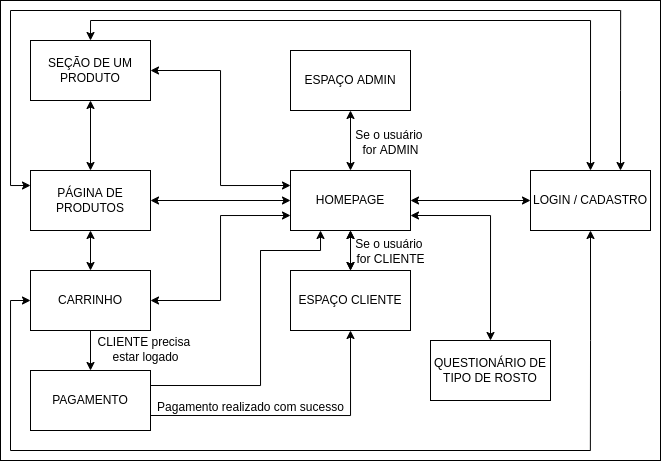

The diagram above was exported from draw.io. Its source (the exported page's mxGraphModel, read from the mxfile embedded in the PNG):
<mxGraphModel dx="813" dy="440" grid="1" gridSize="10" guides="1" tooltips="1" connect="1" arrows="1" fold="1" page="1" pageScale="1" pageWidth="850" pageHeight="1100" math="0" shadow="0">
  <root>
    <mxCell id="0" />
    <mxCell id="1" parent="0" />
    <mxCell id="NdqrXqGMYUn4AeB21I8r-40" value="" style="rounded=0;whiteSpace=wrap;html=1;" vertex="1" parent="1">
      <mxGeometry x="60" y="70" width="660" height="460" as="geometry" />
    </mxCell>
    <mxCell id="NdqrXqGMYUn4AeB21I8r-8" style="edgeStyle=orthogonalEdgeStyle;rounded=0;orthogonalLoop=1;jettySize=auto;html=1;exitX=0.5;exitY=1;exitDx=0;exitDy=0;entryX=0.5;entryY=0;entryDx=0;entryDy=0;startArrow=classic;startFill=1;" edge="1" parent="1" source="NdqrXqGMYUn4AeB21I8r-1" target="NdqrXqGMYUn4AeB21I8r-3">
      <mxGeometry relative="1" as="geometry" />
    </mxCell>
    <mxCell id="NdqrXqGMYUn4AeB21I8r-9" style="edgeStyle=orthogonalEdgeStyle;rounded=0;orthogonalLoop=1;jettySize=auto;html=1;exitX=0.5;exitY=0;exitDx=0;exitDy=0;entryX=0.5;entryY=1;entryDx=0;entryDy=0;startArrow=classic;startFill=1;" edge="1" parent="1" source="NdqrXqGMYUn4AeB21I8r-1" target="NdqrXqGMYUn4AeB21I8r-2">
      <mxGeometry relative="1" as="geometry" />
    </mxCell>
    <mxCell id="NdqrXqGMYUn4AeB21I8r-13" style="edgeStyle=orthogonalEdgeStyle;rounded=0;orthogonalLoop=1;jettySize=auto;html=1;exitX=1;exitY=0.5;exitDx=0;exitDy=0;entryX=0;entryY=0.5;entryDx=0;entryDy=0;startArrow=classic;startFill=1;" edge="1" parent="1" source="NdqrXqGMYUn4AeB21I8r-1" target="NdqrXqGMYUn4AeB21I8r-12">
      <mxGeometry relative="1" as="geometry" />
    </mxCell>
    <mxCell id="NdqrXqGMYUn4AeB21I8r-23" style="edgeStyle=orthogonalEdgeStyle;rounded=0;orthogonalLoop=1;jettySize=auto;html=1;exitX=0.25;exitY=1;exitDx=0;exitDy=0;startArrow=classic;startFill=1;endArrow=none;endFill=0;" edge="1" parent="1" source="NdqrXqGMYUn4AeB21I8r-1">
      <mxGeometry relative="1" as="geometry">
        <mxPoint x="320" y="330" as="targetPoint" />
        <Array as="points">
          <mxPoint x="380" y="320" />
          <mxPoint x="320" y="320" />
        </Array>
      </mxGeometry>
    </mxCell>
    <mxCell id="NdqrXqGMYUn4AeB21I8r-38" style="edgeStyle=orthogonalEdgeStyle;rounded=0;orthogonalLoop=1;jettySize=auto;html=1;exitX=1;exitY=0.75;exitDx=0;exitDy=0;entryX=0.5;entryY=0;entryDx=0;entryDy=0;startArrow=classic;startFill=1;endArrow=classic;endFill=1;" edge="1" parent="1" source="NdqrXqGMYUn4AeB21I8r-1" target="NdqrXqGMYUn4AeB21I8r-37">
      <mxGeometry relative="1" as="geometry" />
    </mxCell>
    <mxCell id="NdqrXqGMYUn4AeB21I8r-1" value="HOMEPAGE" style="rounded=0;whiteSpace=wrap;html=1;" vertex="1" parent="1">
      <mxGeometry x="350" y="240" width="120" height="60" as="geometry" />
    </mxCell>
    <mxCell id="NdqrXqGMYUn4AeB21I8r-2" value="ESPAÇO ADMIN" style="rounded=0;whiteSpace=wrap;html=1;" vertex="1" parent="1">
      <mxGeometry x="350" y="120" width="120" height="60" as="geometry" />
    </mxCell>
    <mxCell id="NdqrXqGMYUn4AeB21I8r-10" value="" style="edgeStyle=orthogonalEdgeStyle;rounded=0;orthogonalLoop=1;jettySize=auto;html=1;startArrow=classic;startFill=1;" edge="1" parent="1" source="NdqrXqGMYUn4AeB21I8r-3" target="NdqrXqGMYUn4AeB21I8r-1">
      <mxGeometry relative="1" as="geometry" />
    </mxCell>
    <mxCell id="NdqrXqGMYUn4AeB21I8r-3" value="ESPAÇO CLIENTE" style="rounded=0;whiteSpace=wrap;html=1;" vertex="1" parent="1">
      <mxGeometry x="350" y="340" width="120" height="60" as="geometry" />
    </mxCell>
    <mxCell id="NdqrXqGMYUn4AeB21I8r-11" style="edgeStyle=orthogonalEdgeStyle;rounded=0;orthogonalLoop=1;jettySize=auto;html=1;exitX=1;exitY=0.5;exitDx=0;exitDy=0;entryX=0;entryY=0.5;entryDx=0;entryDy=0;startArrow=classic;startFill=1;" edge="1" parent="1" source="NdqrXqGMYUn4AeB21I8r-4" target="NdqrXqGMYUn4AeB21I8r-1">
      <mxGeometry relative="1" as="geometry" />
    </mxCell>
    <mxCell id="NdqrXqGMYUn4AeB21I8r-14" style="edgeStyle=orthogonalEdgeStyle;rounded=0;orthogonalLoop=1;jettySize=auto;html=1;exitX=0.5;exitY=0;exitDx=0;exitDy=0;entryX=0.5;entryY=1;entryDx=0;entryDy=0;startArrow=classic;startFill=1;" edge="1" parent="1" source="NdqrXqGMYUn4AeB21I8r-4" target="NdqrXqGMYUn4AeB21I8r-5">
      <mxGeometry relative="1" as="geometry" />
    </mxCell>
    <mxCell id="NdqrXqGMYUn4AeB21I8r-15" style="edgeStyle=orthogonalEdgeStyle;rounded=0;orthogonalLoop=1;jettySize=auto;html=1;exitX=0.5;exitY=1;exitDx=0;exitDy=0;entryX=0.5;entryY=0;entryDx=0;entryDy=0;startArrow=classic;startFill=1;" edge="1" parent="1" source="NdqrXqGMYUn4AeB21I8r-4" target="NdqrXqGMYUn4AeB21I8r-6">
      <mxGeometry relative="1" as="geometry" />
    </mxCell>
    <mxCell id="NdqrXqGMYUn4AeB21I8r-27" style="edgeStyle=orthogonalEdgeStyle;rounded=0;orthogonalLoop=1;jettySize=auto;html=1;exitX=0;exitY=0.25;exitDx=0;exitDy=0;startArrow=classic;startFill=1;endArrow=none;endFill=0;" edge="1" parent="1" source="NdqrXqGMYUn4AeB21I8r-4">
      <mxGeometry relative="1" as="geometry">
        <mxPoint x="70" y="80" as="targetPoint" />
      </mxGeometry>
    </mxCell>
    <mxCell id="NdqrXqGMYUn4AeB21I8r-4" value="PÁGINA DE PRODUTOS" style="rounded=0;whiteSpace=wrap;html=1;" vertex="1" parent="1">
      <mxGeometry x="90" y="240" width="120" height="60" as="geometry" />
    </mxCell>
    <mxCell id="NdqrXqGMYUn4AeB21I8r-19" style="edgeStyle=orthogonalEdgeStyle;rounded=0;orthogonalLoop=1;jettySize=auto;html=1;exitX=1;exitY=0.5;exitDx=0;exitDy=0;entryX=0;entryY=0.25;entryDx=0;entryDy=0;startArrow=classic;startFill=1;" edge="1" parent="1" source="NdqrXqGMYUn4AeB21I8r-5" target="NdqrXqGMYUn4AeB21I8r-1">
      <mxGeometry relative="1" as="geometry" />
    </mxCell>
    <mxCell id="NdqrXqGMYUn4AeB21I8r-26" style="edgeStyle=orthogonalEdgeStyle;rounded=0;orthogonalLoop=1;jettySize=auto;html=1;exitX=0.5;exitY=0;exitDx=0;exitDy=0;entryX=0.5;entryY=0;entryDx=0;entryDy=0;startArrow=classic;startFill=1;endArrow=classic;endFill=1;" edge="1" parent="1" source="NdqrXqGMYUn4AeB21I8r-5" target="NdqrXqGMYUn4AeB21I8r-12">
      <mxGeometry relative="1" as="geometry" />
    </mxCell>
    <mxCell id="NdqrXqGMYUn4AeB21I8r-5" value="SEÇÃO DE UM PRODUTO" style="rounded=0;whiteSpace=wrap;html=1;" vertex="1" parent="1">
      <mxGeometry x="90" y="110" width="120" height="60" as="geometry" />
    </mxCell>
    <mxCell id="NdqrXqGMYUn4AeB21I8r-17" style="edgeStyle=orthogonalEdgeStyle;rounded=0;orthogonalLoop=1;jettySize=auto;html=1;exitX=1;exitY=0.5;exitDx=0;exitDy=0;entryX=0;entryY=0.75;entryDx=0;entryDy=0;startArrow=classic;startFill=1;" edge="1" parent="1" source="NdqrXqGMYUn4AeB21I8r-6" target="NdqrXqGMYUn4AeB21I8r-1">
      <mxGeometry relative="1" as="geometry" />
    </mxCell>
    <mxCell id="NdqrXqGMYUn4AeB21I8r-18" style="edgeStyle=orthogonalEdgeStyle;rounded=0;orthogonalLoop=1;jettySize=auto;html=1;exitX=0.5;exitY=1;exitDx=0;exitDy=0;entryX=0.5;entryY=0;entryDx=0;entryDy=0;startArrow=none;startFill=0;" edge="1" parent="1" source="NdqrXqGMYUn4AeB21I8r-6" target="NdqrXqGMYUn4AeB21I8r-7">
      <mxGeometry relative="1" as="geometry" />
    </mxCell>
    <mxCell id="NdqrXqGMYUn4AeB21I8r-31" style="edgeStyle=orthogonalEdgeStyle;rounded=0;orthogonalLoop=1;jettySize=auto;html=1;exitX=0;exitY=0.5;exitDx=0;exitDy=0;startArrow=classic;startFill=1;endArrow=none;endFill=0;" edge="1" parent="1" source="NdqrXqGMYUn4AeB21I8r-6">
      <mxGeometry relative="1" as="geometry">
        <mxPoint x="70" y="520" as="targetPoint" />
      </mxGeometry>
    </mxCell>
    <mxCell id="NdqrXqGMYUn4AeB21I8r-6" value="CARRINHO" style="rounded=0;whiteSpace=wrap;html=1;" vertex="1" parent="1">
      <mxGeometry x="90" y="340" width="120" height="60" as="geometry" />
    </mxCell>
    <mxCell id="NdqrXqGMYUn4AeB21I8r-21" style="edgeStyle=orthogonalEdgeStyle;rounded=0;orthogonalLoop=1;jettySize=auto;html=1;exitX=1;exitY=0.75;exitDx=0;exitDy=0;entryX=0.5;entryY=1;entryDx=0;entryDy=0;startArrow=none;startFill=0;" edge="1" parent="1" source="NdqrXqGMYUn4AeB21I8r-7" target="NdqrXqGMYUn4AeB21I8r-3">
      <mxGeometry relative="1" as="geometry" />
    </mxCell>
    <mxCell id="NdqrXqGMYUn4AeB21I8r-22" style="edgeStyle=orthogonalEdgeStyle;rounded=0;orthogonalLoop=1;jettySize=auto;html=1;exitX=1;exitY=0.25;exitDx=0;exitDy=0;startArrow=none;startFill=0;endArrow=none;endFill=0;" edge="1" parent="1" source="NdqrXqGMYUn4AeB21I8r-7">
      <mxGeometry relative="1" as="geometry">
        <mxPoint x="320" y="320" as="targetPoint" />
      </mxGeometry>
    </mxCell>
    <mxCell id="NdqrXqGMYUn4AeB21I8r-7" value="PAGAMENTO" style="rounded=0;whiteSpace=wrap;html=1;" vertex="1" parent="1">
      <mxGeometry x="90" y="440" width="120" height="60" as="geometry" />
    </mxCell>
    <mxCell id="NdqrXqGMYUn4AeB21I8r-30" style="edgeStyle=orthogonalEdgeStyle;rounded=0;orthogonalLoop=1;jettySize=auto;html=1;exitX=0.75;exitY=0;exitDx=0;exitDy=0;startArrow=classic;startFill=1;endArrow=none;endFill=0;" edge="1" parent="1" source="NdqrXqGMYUn4AeB21I8r-12">
      <mxGeometry relative="1" as="geometry">
        <mxPoint x="680.1428571428571" y="80" as="targetPoint" />
      </mxGeometry>
    </mxCell>
    <mxCell id="NdqrXqGMYUn4AeB21I8r-33" style="edgeStyle=orthogonalEdgeStyle;rounded=0;orthogonalLoop=1;jettySize=auto;html=1;exitX=0.5;exitY=1;exitDx=0;exitDy=0;startArrow=classic;startFill=1;endArrow=none;endFill=0;" edge="1" parent="1" source="NdqrXqGMYUn4AeB21I8r-12">
      <mxGeometry relative="1" as="geometry">
        <mxPoint x="649.8571428571429" y="520" as="targetPoint" />
      </mxGeometry>
    </mxCell>
    <mxCell id="NdqrXqGMYUn4AeB21I8r-12" value="LOGIN / CADASTRO" style="rounded=0;whiteSpace=wrap;html=1;" vertex="1" parent="1">
      <mxGeometry x="590" y="240" width="120" height="60" as="geometry" />
    </mxCell>
    <mxCell id="NdqrXqGMYUn4AeB21I8r-29" value="" style="endArrow=none;html=1;rounded=0;" edge="1" parent="1">
      <mxGeometry width="50" height="50" relative="1" as="geometry">
        <mxPoint x="70" y="80" as="sourcePoint" />
        <mxPoint x="680" y="80" as="targetPoint" />
      </mxGeometry>
    </mxCell>
    <mxCell id="NdqrXqGMYUn4AeB21I8r-32" value="" style="endArrow=none;html=1;rounded=0;" edge="1" parent="1">
      <mxGeometry width="50" height="50" relative="1" as="geometry">
        <mxPoint x="70" y="520" as="sourcePoint" />
        <mxPoint x="650" y="520" as="targetPoint" />
      </mxGeometry>
    </mxCell>
    <mxCell id="NdqrXqGMYUn4AeB21I8r-34" value="Se o usuário &lt;br&gt;for ADMIN" style="text;html=1;align=center;verticalAlign=middle;resizable=0;points=[];autosize=1;strokeColor=none;fillColor=none;" vertex="1" parent="1">
      <mxGeometry x="410" y="197" width="80" height="30" as="geometry" />
    </mxCell>
    <mxCell id="NdqrXqGMYUn4AeB21I8r-35" value="Se o usuário &lt;br&gt;for CLIENTE" style="text;html=1;align=center;verticalAlign=middle;resizable=0;points=[];autosize=1;strokeColor=none;fillColor=none;" vertex="1" parent="1">
      <mxGeometry x="410" y="306" width="80" height="30" as="geometry" />
    </mxCell>
    <mxCell id="NdqrXqGMYUn4AeB21I8r-36" value="CLIENTE precisa &lt;br&gt;estar logado" style="text;html=1;align=center;verticalAlign=middle;resizable=0;points=[];autosize=1;strokeColor=none;fillColor=none;" vertex="1" parent="1">
      <mxGeometry x="150" y="404" width="110" height="30" as="geometry" />
    </mxCell>
    <mxCell id="NdqrXqGMYUn4AeB21I8r-37" value="QUESTIONÁRIO DE TIPO DE ROSTO" style="rounded=0;whiteSpace=wrap;html=1;" vertex="1" parent="1">
      <mxGeometry x="490" y="410" width="120" height="60" as="geometry" />
    </mxCell>
    <mxCell id="NdqrXqGMYUn4AeB21I8r-39" value="Pagamento realizado com sucesso" style="text;html=1;align=center;verticalAlign=middle;resizable=0;points=[];autosize=1;strokeColor=none;fillColor=none;" vertex="1" parent="1">
      <mxGeometry x="210" y="467" width="200" height="20" as="geometry" />
    </mxCell>
  </root>
</mxGraphModel>